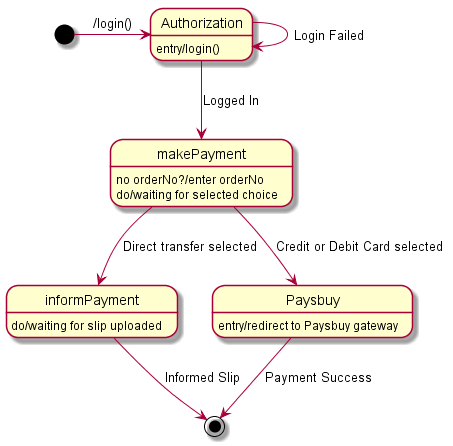

The diagram above was rendered by PlantUML. Its source (embedded in the PNG):
@startuml stateDiagram_payment
[*]->Authorization : /login()
Authorization->Authorization : Login Failed
Authorization-->makePayment : Logged In
Authorization : entry/login()
makePayment : no orderNo?/enter orderNo
makePayment : do/waiting for selected choice
makePayment-->informPayment : Direct transfer selected
informPayment : do/waiting for slip uploaded
makePayment-->Paysbuy : Credit or Debit Card selected
Paysbuy : entry/redirect to Paysbuy gateway
informPayment-->[*] : Informed Slip
Paysbuy-->[*] : Payment Success
@enduml